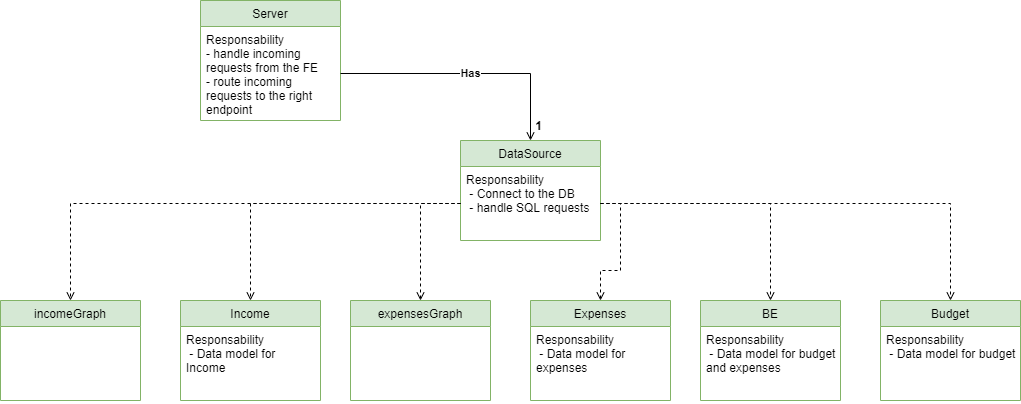

The diagram above was exported from draw.io. Its source (the exported page's mxGraphModel, read from the mxfile embedded in the PNG):
<mxGraphModel dx="2272" dy="822" grid="1" gridSize="10" guides="1" tooltips="1" connect="1" arrows="1" fold="1" page="1" pageScale="1" pageWidth="850" pageHeight="1100" math="0" shadow="0">
  <root>
    <mxCell id="0" />
    <mxCell id="1" parent="0" />
    <mxCell id="8kxIk8s4GNUoX2jy0M6U-5" value="Server" style="swimlane;fontStyle=0;childLayout=stackLayout;horizontal=1;startSize=26;fillColor=#d5e8d4;horizontalStack=0;resizeParent=1;resizeParentMax=0;resizeLast=0;collapsible=1;marginBottom=0;strokeColor=#82b366;" vertex="1" parent="1">
      <mxGeometry x="40" y="60" width="140" height="120" as="geometry" />
    </mxCell>
    <mxCell id="8kxIk8s4GNUoX2jy0M6U-6" value="Responsability&#10;- handle incoming &#10;requests from the FE&#10;- route incoming &#10;requests to the right &#10;endpoint&#10;" style="text;strokeColor=none;fillColor=none;align=left;verticalAlign=top;spacingLeft=4;spacingRight=4;overflow=hidden;rotatable=0;points=[[0,0.5],[1,0.5]];portConstraint=eastwest;" vertex="1" parent="8kxIk8s4GNUoX2jy0M6U-5">
      <mxGeometry y="26" width="140" height="94" as="geometry" />
    </mxCell>
    <mxCell id="8kxIk8s4GNUoX2jy0M6U-9" value="DataSource" style="swimlane;fontStyle=0;childLayout=stackLayout;horizontal=1;startSize=26;fillColor=#d5e8d4;horizontalStack=0;resizeParent=1;resizeParentMax=0;resizeLast=0;collapsible=1;marginBottom=0;strokeColor=#82b366;" vertex="1" parent="1">
      <mxGeometry x="300" y="200" width="140" height="100" as="geometry" />
    </mxCell>
    <mxCell id="8kxIk8s4GNUoX2jy0M6U-10" value="Responsability&#10; - Connect to the DB&#10; - handle SQL requests" style="text;strokeColor=none;fillColor=none;align=left;verticalAlign=top;spacingLeft=4;spacingRight=4;overflow=hidden;rotatable=0;points=[[0,0.5],[1,0.5]];portConstraint=eastwest;" vertex="1" parent="8kxIk8s4GNUoX2jy0M6U-9">
      <mxGeometry y="26" width="140" height="74" as="geometry" />
    </mxCell>
    <mxCell id="8kxIk8s4GNUoX2jy0M6U-15" value="BE" style="swimlane;fontStyle=0;childLayout=stackLayout;horizontal=1;startSize=26;fillColor=#d5e8d4;horizontalStack=0;resizeParent=1;resizeParentMax=0;resizeLast=0;collapsible=1;marginBottom=0;strokeColor=#82b366;" vertex="1" parent="1">
      <mxGeometry x="540" y="360" width="140" height="100" as="geometry" />
    </mxCell>
    <mxCell id="8kxIk8s4GNUoX2jy0M6U-16" value="Responsability&#10; - Data model for budget&#10;and expenses " style="text;strokeColor=none;fillColor=none;align=left;verticalAlign=top;spacingLeft=4;spacingRight=4;overflow=hidden;rotatable=0;points=[[0,0.5],[1,0.5]];portConstraint=eastwest;" vertex="1" parent="8kxIk8s4GNUoX2jy0M6U-15">
      <mxGeometry y="26" width="140" height="74" as="geometry" />
    </mxCell>
    <mxCell id="8kxIk8s4GNUoX2jy0M6U-19" style="edgeStyle=orthogonalEdgeStyle;rounded=0;orthogonalLoop=1;jettySize=auto;html=1;dashed=1;endArrow=open;endFill=0;fontStyle=0" edge="1" parent="1" source="8kxIk8s4GNUoX2jy0M6U-10" target="8kxIk8s4GNUoX2jy0M6U-15">
      <mxGeometry relative="1" as="geometry" />
    </mxCell>
    <mxCell id="8kxIk8s4GNUoX2jy0M6U-21" value="Has" style="edgeStyle=orthogonalEdgeStyle;rounded=0;orthogonalLoop=1;jettySize=auto;html=1;entryX=0.5;entryY=0;entryDx=0;entryDy=0;endArrow=open;endFill=0;fontStyle=1" edge="1" parent="1" source="8kxIk8s4GNUoX2jy0M6U-6" target="8kxIk8s4GNUoX2jy0M6U-9">
      <mxGeometry x="0.0117" relative="1" as="geometry">
        <mxPoint as="offset" />
      </mxGeometry>
    </mxCell>
    <mxCell id="8kxIk8s4GNUoX2jy0M6U-22" value="1" style="text;html=1;align=center;verticalAlign=middle;resizable=0;points=[];autosize=1;fontStyle=1" vertex="1" parent="1">
      <mxGeometry x="368" y="175" width="20" height="20" as="geometry" />
    </mxCell>
    <mxCell id="8kxIk8s4GNUoX2jy0M6U-24" value="Expenses" style="swimlane;fontStyle=0;childLayout=stackLayout;horizontal=1;startSize=26;fillColor=#d5e8d4;horizontalStack=0;resizeParent=1;resizeParentMax=0;resizeLast=0;collapsible=1;marginBottom=0;strokeColor=#82b366;" vertex="1" parent="1">
      <mxGeometry x="370" y="360" width="140" height="100" as="geometry" />
    </mxCell>
    <mxCell id="8kxIk8s4GNUoX2jy0M6U-25" value="Responsability&#10; - Data model for &#10;expenses" style="text;strokeColor=none;fillColor=none;align=left;verticalAlign=top;spacingLeft=4;spacingRight=4;overflow=hidden;rotatable=0;points=[[0,0.5],[1,0.5]];portConstraint=eastwest;" vertex="1" parent="8kxIk8s4GNUoX2jy0M6U-24">
      <mxGeometry y="26" width="140" height="74" as="geometry" />
    </mxCell>
    <mxCell id="8kxIk8s4GNUoX2jy0M6U-26" value="Budget" style="swimlane;fontStyle=0;childLayout=stackLayout;horizontal=1;startSize=26;fillColor=#d5e8d4;horizontalStack=0;resizeParent=1;resizeParentMax=0;resizeLast=0;collapsible=1;marginBottom=0;strokeColor=#82b366;" vertex="1" parent="1">
      <mxGeometry x="720" y="360" width="140" height="100" as="geometry" />
    </mxCell>
    <mxCell id="8kxIk8s4GNUoX2jy0M6U-27" value="Responsability&#10; - Data model for budget " style="text;strokeColor=none;fillColor=none;align=left;verticalAlign=top;spacingLeft=4;spacingRight=4;overflow=hidden;rotatable=0;points=[[0,0.5],[1,0.5]];portConstraint=eastwest;" vertex="1" parent="8kxIk8s4GNUoX2jy0M6U-26">
      <mxGeometry y="26" width="140" height="74" as="geometry" />
    </mxCell>
    <mxCell id="8kxIk8s4GNUoX2jy0M6U-28" value="expensesGraph" style="swimlane;fontStyle=0;childLayout=stackLayout;horizontal=1;startSize=26;fillColor=#d5e8d4;horizontalStack=0;resizeParent=1;resizeParentMax=0;resizeLast=0;collapsible=1;marginBottom=0;strokeColor=#82b366;" vertex="1" parent="1">
      <mxGeometry x="190" y="360" width="140" height="100" as="geometry">
        <mxRectangle x="100" y="360" width="120" height="26" as="alternateBounds" />
      </mxGeometry>
    </mxCell>
    <mxCell id="8kxIk8s4GNUoX2jy0M6U-31" value="Income" style="swimlane;fontStyle=0;childLayout=stackLayout;horizontal=1;startSize=26;fillColor=#d5e8d4;horizontalStack=0;resizeParent=1;resizeParentMax=0;resizeLast=0;collapsible=1;marginBottom=0;strokeColor=#82b366;" vertex="1" parent="1">
      <mxGeometry x="20" y="360" width="140" height="100" as="geometry" />
    </mxCell>
    <mxCell id="8kxIk8s4GNUoX2jy0M6U-32" value="Responsability&#10; - Data model for &#10;Income" style="text;strokeColor=none;fillColor=none;align=left;verticalAlign=top;spacingLeft=4;spacingRight=4;overflow=hidden;rotatable=0;points=[[0,0.5],[1,0.5]];portConstraint=eastwest;" vertex="1" parent="8kxIk8s4GNUoX2jy0M6U-31">
      <mxGeometry y="26" width="140" height="74" as="geometry" />
    </mxCell>
    <mxCell id="8kxIk8s4GNUoX2jy0M6U-36" value="incomeGraph" style="swimlane;fontStyle=0;childLayout=stackLayout;horizontal=1;startSize=26;fillColor=#d5e8d4;horizontalStack=0;resizeParent=1;resizeParentMax=0;resizeLast=0;collapsible=1;marginBottom=0;strokeColor=#82b366;" vertex="1" parent="1">
      <mxGeometry x="-160" y="360" width="140" height="100" as="geometry" />
    </mxCell>
    <mxCell id="8kxIk8s4GNUoX2jy0M6U-38" style="edgeStyle=orthogonalEdgeStyle;rounded=0;orthogonalLoop=1;jettySize=auto;html=1;entryX=0.5;entryY=0;entryDx=0;entryDy=0;endArrow=open;endFill=0;dashed=1;" edge="1" parent="1" source="8kxIk8s4GNUoX2jy0M6U-10" target="8kxIk8s4GNUoX2jy0M6U-26">
      <mxGeometry relative="1" as="geometry" />
    </mxCell>
    <mxCell id="8kxIk8s4GNUoX2jy0M6U-39" style="edgeStyle=orthogonalEdgeStyle;rounded=0;orthogonalLoop=1;jettySize=auto;html=1;entryX=0.5;entryY=0;entryDx=0;entryDy=0;dashed=1;endArrow=open;endFill=0;" edge="1" parent="1" source="8kxIk8s4GNUoX2jy0M6U-10" target="8kxIk8s4GNUoX2jy0M6U-24">
      <mxGeometry relative="1" as="geometry" />
    </mxCell>
    <mxCell id="8kxIk8s4GNUoX2jy0M6U-40" style="edgeStyle=orthogonalEdgeStyle;rounded=0;orthogonalLoop=1;jettySize=auto;html=1;dashed=1;endArrow=open;endFill=0;" edge="1" parent="1" source="8kxIk8s4GNUoX2jy0M6U-10" target="8kxIk8s4GNUoX2jy0M6U-28">
      <mxGeometry relative="1" as="geometry" />
    </mxCell>
    <mxCell id="8kxIk8s4GNUoX2jy0M6U-41" style="edgeStyle=orthogonalEdgeStyle;rounded=0;orthogonalLoop=1;jettySize=auto;html=1;dashed=1;endArrow=open;endFill=0;" edge="1" parent="1" source="8kxIk8s4GNUoX2jy0M6U-10" target="8kxIk8s4GNUoX2jy0M6U-31">
      <mxGeometry relative="1" as="geometry" />
    </mxCell>
    <mxCell id="8kxIk8s4GNUoX2jy0M6U-42" style="edgeStyle=orthogonalEdgeStyle;rounded=0;orthogonalLoop=1;jettySize=auto;html=1;entryX=0.5;entryY=0;entryDx=0;entryDy=0;dashed=1;endArrow=open;endFill=0;" edge="1" parent="1" source="8kxIk8s4GNUoX2jy0M6U-10" target="8kxIk8s4GNUoX2jy0M6U-36">
      <mxGeometry relative="1" as="geometry" />
    </mxCell>
  </root>
</mxGraphModel>